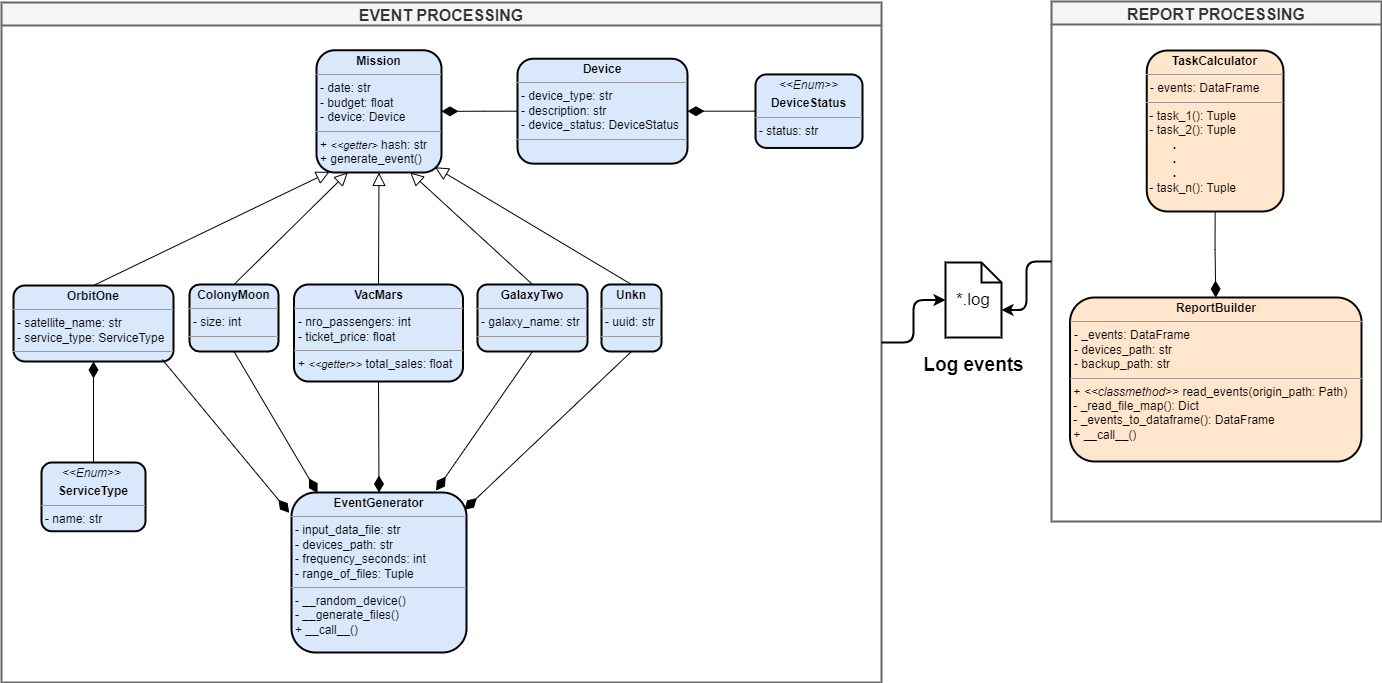

The diagram above was exported from draw.io. Its source (the exported page's mxGraphModel, read from the mxfile embedded in the PNG):
<mxGraphModel dx="2350" dy="829" grid="1" gridSize="10" guides="1" tooltips="1" connect="1" arrows="1" fold="1" page="1" pageScale="1" pageWidth="850" pageHeight="1100" math="0" shadow="0">
  <root>
    <mxCell id="0" />
    <mxCell id="1" parent="0" />
    <mxCell id="0HT39AD6cXARGjSpSozh-31" value="EVENT PROCESSING" style="swimlane;startSize=23;fillColor=#f5f5f5;fontColor=#333333;strokeColor=#666666;strokeWidth=2;fontStyle=1;fontSize=16;verticalAlign=middle;spacingTop=0;spacing=0;" parent="1" vertex="1">
      <mxGeometry x="-820" y="50" width="880" height="680" as="geometry">
        <mxRectangle x="-860" y="50" width="140" height="30" as="alternateBounds" />
      </mxGeometry>
    </mxCell>
    <mxCell id="0HT39AD6cXARGjSpSozh-32" value="&lt;p style=&quot;margin:0px;margin-top:4px;text-align:center;&quot;&gt;&lt;b&gt;Mission&lt;/b&gt;&lt;/p&gt;&lt;hr size=&quot;1&quot;&gt;&lt;p style=&quot;margin:0px;margin-left:4px;&quot;&gt;&lt;span style=&quot;background-color: initial;&quot;&gt;- date: str&lt;/span&gt;&lt;br&gt;&lt;/p&gt;&lt;p style=&quot;margin:0px;margin-left:4px;&quot;&gt;&lt;span style=&quot;background-color: initial;&quot;&gt;- budget: float&lt;/span&gt;&lt;br&gt;&lt;/p&gt;&lt;p style=&quot;margin:0px;margin-left:4px;&quot;&gt;&lt;span style=&quot;background-color: initial;&quot;&gt;- device: Device&lt;/span&gt;&lt;br&gt;&lt;/p&gt;&lt;hr size=&quot;1&quot;&gt;&lt;p style=&quot;margin:0px;margin-left:4px;&quot;&gt;+ &lt;i&gt;&lt;font style=&quot;font-size: 11px;&quot;&gt;&amp;lt;&amp;lt;getter&amp;gt;&lt;/font&gt;&lt;/i&gt; hash: str&lt;span style=&quot;background-color: initial;&quot;&gt;&lt;br&gt;&lt;/span&gt;&lt;/p&gt;&lt;p style=&quot;margin:0px;margin-left:4px;&quot;&gt;&lt;span style=&quot;background-color: initial;&quot;&gt;+ generate_event()&lt;/span&gt;&lt;br&gt;&lt;/p&gt;" style="verticalAlign=top;align=left;overflow=fill;fontSize=12;fontFamily=Helvetica;html=1;whiteSpace=wrap;rounded=1;shadow=0;glass=0;fillColor=#dae8fc;strokeColor=#000000;strokeWidth=2;" parent="0HT39AD6cXARGjSpSozh-31" vertex="1">
      <mxGeometry x="315" y="47.75" width="125" height="122.25" as="geometry" />
    </mxCell>
    <mxCell id="0HT39AD6cXARGjSpSozh-33" style="rounded=0;orthogonalLoop=1;jettySize=auto;html=1;entryX=0.104;entryY=0.995;entryDx=0;entryDy=0;exitX=0.5;exitY=0;exitDx=0;exitDy=0;endArrow=block;endFill=0;entryPerimeter=0;fontStyle=2;endSize=11;" parent="0HT39AD6cXARGjSpSozh-31" source="0HT39AD6cXARGjSpSozh-34" target="0HT39AD6cXARGjSpSozh-32" edge="1">
      <mxGeometry relative="1" as="geometry" />
    </mxCell>
    <mxCell id="0HT39AD6cXARGjSpSozh-34" value="&lt;p style=&quot;margin:0px;margin-top:4px;text-align:center;&quot;&gt;&lt;b&gt;OrbitOne&lt;/b&gt;&lt;/p&gt;&lt;hr size=&quot;1&quot;&gt;&lt;p style=&quot;margin:0px;margin-left:4px;&quot;&gt;&lt;span style=&quot;background-color: initial;&quot;&gt;- satellite_name: str&lt;/span&gt;&lt;br&gt;&lt;/p&gt;&lt;p style=&quot;margin:0px;margin-left:4px;&quot;&gt;- service_type: ServiceType&lt;/p&gt;&lt;hr size=&quot;1&quot;&gt;&lt;p style=&quot;margin:0px;margin-left:4px;&quot;&gt;&lt;br&gt;&lt;/p&gt;" style="verticalAlign=top;align=left;overflow=fill;fontSize=12;fontFamily=Helvetica;html=1;whiteSpace=wrap;rounded=1;shadow=0;glass=0;fillColor=#dae8fc;strokeColor=#000000;strokeWidth=2;" parent="0HT39AD6cXARGjSpSozh-31" vertex="1">
      <mxGeometry x="12" y="283" width="160" height="76" as="geometry" />
    </mxCell>
    <mxCell id="0HT39AD6cXARGjSpSozh-35" style="rounded=0;orthogonalLoop=1;jettySize=auto;html=1;entryX=0.5;entryY=1;entryDx=0;entryDy=0;endArrow=block;endFill=0;exitX=0.5;exitY=0;exitDx=0;exitDy=0;endSize=11;" parent="0HT39AD6cXARGjSpSozh-31" source="0HT39AD6cXARGjSpSozh-36" target="0HT39AD6cXARGjSpSozh-32" edge="1">
      <mxGeometry relative="1" as="geometry" />
    </mxCell>
    <mxCell id="H50mmAghqjl5Ir1vkJRM-5" style="rounded=0;orthogonalLoop=1;jettySize=auto;html=1;exitX=0.5;exitY=1;exitDx=0;exitDy=0;entryX=0.5;entryY=0;entryDx=0;entryDy=0;endArrow=diamondThin;endFill=1;endSize=14;" edge="1" parent="0HT39AD6cXARGjSpSozh-31" source="0HT39AD6cXARGjSpSozh-36" target="0HT39AD6cXARGjSpSozh-80">
      <mxGeometry relative="1" as="geometry" />
    </mxCell>
    <mxCell id="0HT39AD6cXARGjSpSozh-36" value="&lt;p style=&quot;margin:0px;margin-top:4px;text-align:center;&quot;&gt;&lt;b&gt;VacMars&lt;/b&gt;&lt;/p&gt;&lt;hr size=&quot;1&quot;&gt;&lt;p style=&quot;margin:0px;margin-left:4px;&quot;&gt;- nro_passengers: int&lt;br&gt;&lt;/p&gt;&lt;p style=&quot;margin:0px;margin-left:4px;&quot;&gt;- ticket_price: float&lt;/p&gt;&lt;hr size=&quot;1&quot;&gt;&lt;p style=&quot;margin:0px;margin-left:4px;&quot;&gt;+ &lt;font style=&quot;font-size: 11px;&quot;&gt;&lt;i&gt;&amp;lt;&amp;lt;getter&amp;gt;&amp;gt;&lt;/i&gt;&lt;/font&gt; total_sales: float&lt;/p&gt;" style="verticalAlign=top;align=left;overflow=fill;fontSize=12;fontFamily=Helvetica;html=1;whiteSpace=wrap;rounded=1;shadow=0;glass=0;fillColor=#dae8fc;strokeColor=#000000;strokeWidth=2;" parent="0HT39AD6cXARGjSpSozh-31" vertex="1">
      <mxGeometry x="292.5" y="282" width="169" height="97" as="geometry" />
    </mxCell>
    <mxCell id="0HT39AD6cXARGjSpSozh-37" style="rounded=0;orthogonalLoop=1;jettySize=auto;html=1;entryX=0.25;entryY=1;entryDx=0;entryDy=0;endArrow=block;endFill=0;exitX=0.5;exitY=0;exitDx=0;exitDy=0;endSize=11;" parent="0HT39AD6cXARGjSpSozh-31" source="0HT39AD6cXARGjSpSozh-38" target="0HT39AD6cXARGjSpSozh-32" edge="1">
      <mxGeometry relative="1" as="geometry" />
    </mxCell>
    <mxCell id="0HT39AD6cXARGjSpSozh-38" value="&lt;p style=&quot;margin:0px;margin-top:4px;text-align:center;&quot;&gt;&lt;b&gt;ColonyMoon&lt;/b&gt;&lt;/p&gt;&lt;hr size=&quot;1&quot;&gt;&lt;p style=&quot;margin:0px;margin-left:4px;&quot;&gt;- size: int&lt;/p&gt;&lt;hr size=&quot;1&quot;&gt;&lt;p style=&quot;margin:0px;margin-left:4px;&quot;&gt;&lt;br&gt;&lt;/p&gt;" style="verticalAlign=top;align=left;overflow=fill;fontSize=12;fontFamily=Helvetica;html=1;whiteSpace=wrap;rounded=1;shadow=0;glass=0;fillColor=#dae8fc;strokeColor=#000000;strokeWidth=2;" parent="0HT39AD6cXARGjSpSozh-31" vertex="1">
      <mxGeometry x="188" y="282" width="89" height="67" as="geometry" />
    </mxCell>
    <mxCell id="0HT39AD6cXARGjSpSozh-39" style="rounded=0;orthogonalLoop=1;jettySize=auto;html=1;exitX=0.5;exitY=0;exitDx=0;exitDy=0;endArrow=block;endFill=0;entryX=0.75;entryY=1;entryDx=0;entryDy=0;endSize=11;" parent="0HT39AD6cXARGjSpSozh-31" source="0HT39AD6cXARGjSpSozh-40" target="0HT39AD6cXARGjSpSozh-32" edge="1">
      <mxGeometry relative="1" as="geometry" />
    </mxCell>
    <mxCell id="0HT39AD6cXARGjSpSozh-40" value="&lt;p style=&quot;margin:0px;margin-top:4px;text-align:center;&quot;&gt;&lt;b&gt;GalaxyTwo&lt;/b&gt;&lt;/p&gt;&lt;hr size=&quot;1&quot;&gt;&lt;p style=&quot;margin:0px;margin-left:4px;&quot;&gt;- galaxy_name: str&lt;/p&gt;&lt;hr size=&quot;1&quot;&gt;&lt;p style=&quot;margin:0px;margin-left:4px;&quot;&gt;&lt;br&gt;&lt;/p&gt;" style="verticalAlign=top;align=left;overflow=fill;fontSize=12;fontFamily=Helvetica;html=1;whiteSpace=wrap;rounded=1;shadow=0;glass=0;fillColor=#dae8fc;strokeColor=#000000;strokeWidth=2;" parent="0HT39AD6cXARGjSpSozh-31" vertex="1">
      <mxGeometry x="476" y="282" width="110" height="67" as="geometry" />
    </mxCell>
    <mxCell id="H50mmAghqjl5Ir1vkJRM-10" style="edgeStyle=orthogonalEdgeStyle;rounded=0;orthogonalLoop=1;jettySize=auto;html=1;exitX=0;exitY=0.5;exitDx=0;exitDy=0;entryX=1;entryY=0.5;entryDx=0;entryDy=0;endArrow=diamondThin;endFill=1;endSize=14;" edge="1" parent="0HT39AD6cXARGjSpSozh-31" source="0HT39AD6cXARGjSpSozh-41" target="0HT39AD6cXARGjSpSozh-50">
      <mxGeometry relative="1" as="geometry" />
    </mxCell>
    <mxCell id="0HT39AD6cXARGjSpSozh-41" value="&lt;p style=&quot;margin:0px;margin-top:4px;text-align:center;&quot;&gt;&lt;i style=&quot;&quot;&gt;&amp;lt;&amp;lt;Enum&amp;gt;&amp;gt;&lt;/i&gt;&lt;/p&gt;&lt;p style=&quot;margin:0px;margin-top:4px;text-align:center;&quot;&gt;&lt;b&gt;DeviceStatus&lt;/b&gt;&lt;/p&gt;&lt;hr size=&quot;1&quot;&gt;&lt;p style=&quot;margin:0px;margin-left:4px;&quot;&gt;-&lt;span style=&quot;background-color: initial;&quot;&gt;&amp;nbsp;status: str&lt;/span&gt;&lt;/p&gt;&lt;p style=&quot;margin:0px;margin-left:4px;&quot;&gt;&lt;br&gt;&lt;/p&gt;&lt;p style=&quot;margin:0px;margin-left:4px;&quot;&gt;&lt;br&gt;&lt;/p&gt;" style="verticalAlign=top;align=left;overflow=fill;fontSize=12;fontFamily=Helvetica;html=1;whiteSpace=wrap;rounded=1;shadow=0;glass=0;fillColor=#dae8fc;strokeColor=#000000;strokeWidth=2;" parent="0HT39AD6cXARGjSpSozh-31" vertex="1">
      <mxGeometry x="754" y="71.94" width="107" height="73.5" as="geometry" />
    </mxCell>
    <mxCell id="H50mmAghqjl5Ir1vkJRM-14" style="edgeStyle=orthogonalEdgeStyle;rounded=0;orthogonalLoop=1;jettySize=auto;html=1;exitX=0.5;exitY=0;exitDx=0;exitDy=0;entryX=0.5;entryY=1;entryDx=0;entryDy=0;endArrow=diamondThin;endFill=1;strokeWidth=1;endSize=14;" edge="1" parent="0HT39AD6cXARGjSpSozh-31" source="0HT39AD6cXARGjSpSozh-45" target="0HT39AD6cXARGjSpSozh-34">
      <mxGeometry relative="1" as="geometry" />
    </mxCell>
    <mxCell id="0HT39AD6cXARGjSpSozh-45" value="&lt;p style=&quot;margin:0px;margin-top:4px;text-align:center;&quot;&gt;&lt;i&gt;&amp;lt;&amp;lt;Enum&amp;gt;&amp;gt;&amp;nbsp;&lt;/i&gt;&lt;/p&gt;&lt;p style=&quot;margin:0px;margin-top:4px;text-align:center;&quot;&gt;&lt;b&gt;ServiceType&lt;/b&gt;&lt;/p&gt;&lt;hr size=&quot;1&quot;&gt;&lt;p style=&quot;margin:0px;margin-left:4px;&quot;&gt;-&lt;span style=&quot;background-color: initial;&quot;&gt;&amp;nbsp;name: str&lt;/span&gt;&lt;/p&gt;&lt;p style=&quot;margin:0px;margin-left:4px;&quot;&gt;&lt;br&gt;&lt;/p&gt;&lt;p style=&quot;margin:0px;margin-left:4px;&quot;&gt;&lt;br&gt;&lt;/p&gt;" style="verticalAlign=top;align=left;overflow=fill;fontSize=12;fontFamily=Helvetica;html=1;whiteSpace=wrap;rounded=1;shadow=0;glass=0;fillColor=#dae8fc;strokeColor=#000000;strokeWidth=2;" parent="0HT39AD6cXARGjSpSozh-31" vertex="1">
      <mxGeometry x="40" y="460" width="104" height="68.75" as="geometry" />
    </mxCell>
    <mxCell id="0HT39AD6cXARGjSpSozh-47" style="rounded=0;orthogonalLoop=1;jettySize=auto;html=1;exitX=0.5;exitY=0;exitDx=0;exitDy=0;entryX=0.949;entryY=0.957;entryDx=0;entryDy=0;endArrow=block;endFill=0;entryPerimeter=0;endSize=11;" parent="0HT39AD6cXARGjSpSozh-31" source="0HT39AD6cXARGjSpSozh-48" target="0HT39AD6cXARGjSpSozh-32" edge="1">
      <mxGeometry relative="1" as="geometry" />
    </mxCell>
    <mxCell id="0HT39AD6cXARGjSpSozh-48" value="&lt;p style=&quot;margin:0px;margin-top:4px;text-align:center;&quot;&gt;&lt;b&gt;Unkn&lt;/b&gt;&lt;/p&gt;&lt;hr size=&quot;1&quot;&gt;&lt;p style=&quot;margin:0px;margin-left:4px;&quot;&gt;- uuid: str&lt;/p&gt;&lt;hr size=&quot;1&quot;&gt;&lt;p style=&quot;margin:0px;margin-left:4px;&quot;&gt;&lt;br&gt;&lt;/p&gt;" style="verticalAlign=top;align=left;overflow=fill;fontSize=12;fontFamily=Helvetica;html=1;whiteSpace=wrap;rounded=1;shadow=0;glass=0;fillColor=#dae8fc;strokeColor=#000000;strokeWidth=2;" parent="0HT39AD6cXARGjSpSozh-31" vertex="1">
      <mxGeometry x="600" y="282" width="60" height="67" as="geometry" />
    </mxCell>
    <mxCell id="H50mmAghqjl5Ir1vkJRM-11" style="edgeStyle=orthogonalEdgeStyle;rounded=0;orthogonalLoop=1;jettySize=auto;html=1;exitX=0;exitY=0.5;exitDx=0;exitDy=0;entryX=1;entryY=0.5;entryDx=0;entryDy=0;endArrow=diamondThin;endFill=1;endSize=14;" edge="1" parent="0HT39AD6cXARGjSpSozh-31" source="0HT39AD6cXARGjSpSozh-50" target="0HT39AD6cXARGjSpSozh-32">
      <mxGeometry relative="1" as="geometry" />
    </mxCell>
    <mxCell id="0HT39AD6cXARGjSpSozh-50" value="&lt;p style=&quot;margin:0px;margin-top:4px;text-align:center;&quot;&gt;&lt;b&gt;Device&lt;/b&gt;&lt;/p&gt;&lt;hr size=&quot;1&quot;&gt;&lt;p style=&quot;margin:0px;margin-left:4px;&quot;&gt;&lt;span style=&quot;background-color: initial;&quot;&gt;- device_type: str&lt;/span&gt;&lt;br&gt;&lt;/p&gt;&lt;p style=&quot;margin:0px;margin-left:4px;&quot;&gt;- description: str&lt;/p&gt;&lt;p style=&quot;margin:0px;margin-left:4px;&quot;&gt;- device_status: DeviceStatus&lt;/p&gt;&lt;hr size=&quot;1&quot;&gt;&lt;p style=&quot;margin:0px;margin-left:4px;&quot;&gt;&lt;br&gt;&lt;/p&gt;" style="verticalAlign=top;align=left;overflow=fill;fontSize=12;fontFamily=Helvetica;html=1;whiteSpace=wrap;rounded=1;shadow=0;glass=0;fillColor=#dae8fc;strokeColor=#000000;strokeWidth=2;" parent="0HT39AD6cXARGjSpSozh-31" vertex="1">
      <mxGeometry x="516" y="56.220000000000006" width="170" height="104.94" as="geometry" />
    </mxCell>
    <mxCell id="0HT39AD6cXARGjSpSozh-80" value="&lt;p style=&quot;margin:0px;margin-top:4px;text-align:center;&quot;&gt;&lt;b&gt;EventGenerator&lt;/b&gt;&lt;/p&gt;&lt;hr size=&quot;1&quot;&gt;&lt;p style=&quot;margin:0px;margin-left:4px;&quot;&gt;-&amp;nbsp;&lt;span style=&quot;background-color: initial;&quot;&gt;input_data_file: str&lt;/span&gt;&lt;/p&gt;&lt;p style=&quot;margin:0px;margin-left:4px;&quot;&gt;&lt;span style=&quot;background-color: initial;&quot;&gt;- devices_path: str&lt;/span&gt;&lt;/p&gt;&lt;p style=&quot;margin:0px;margin-left:4px;&quot;&gt;&lt;span style=&quot;background-color: initial;&quot;&gt;- frequency_seconds: int&lt;/span&gt;&lt;br&gt;&lt;/p&gt;&lt;p style=&quot;margin:0px;margin-left:4px;&quot;&gt;- range_of_files: Tuple&lt;/p&gt;&lt;hr size=&quot;1&quot;&gt;&lt;p style=&quot;margin:0px;margin-left:4px;&quot;&gt;- __random_device()&lt;/p&gt;&lt;p style=&quot;margin:0px;margin-left:4px;&quot;&gt;- __generate_files()&lt;/p&gt;&lt;p style=&quot;margin:0px;margin-left:4px;&quot;&gt;+ __call__()&lt;/p&gt;" style="verticalAlign=top;align=left;overflow=fill;fontSize=12;fontFamily=Helvetica;html=1;whiteSpace=wrap;rounded=1;shadow=0;glass=0;fillColor=#dae8fc;strokeColor=#000000;strokeWidth=2;" parent="0HT39AD6cXARGjSpSozh-31" vertex="1">
      <mxGeometry x="290" y="490" width="175" height="160" as="geometry" />
    </mxCell>
    <mxCell id="H50mmAghqjl5Ir1vkJRM-3" style="rounded=0;orthogonalLoop=1;jettySize=auto;html=1;entryX=0.988;entryY=0.108;entryDx=0;entryDy=0;entryPerimeter=0;endArrow=diamondThin;endFill=1;exitX=0.5;exitY=1;exitDx=0;exitDy=0;endSize=14;" edge="1" parent="0HT39AD6cXARGjSpSozh-31" source="0HT39AD6cXARGjSpSozh-48" target="0HT39AD6cXARGjSpSozh-80">
      <mxGeometry relative="1" as="geometry">
        <mxPoint x="600" y="340" as="sourcePoint" />
      </mxGeometry>
    </mxCell>
    <mxCell id="H50mmAghqjl5Ir1vkJRM-4" style="rounded=0;orthogonalLoop=1;jettySize=auto;html=1;exitX=0.5;exitY=1;exitDx=0;exitDy=0;entryX=0.826;entryY=-0.012;entryDx=0;entryDy=0;entryPerimeter=0;endArrow=diamondThin;endFill=1;endSize=14;" edge="1" parent="0HT39AD6cXARGjSpSozh-31" source="0HT39AD6cXARGjSpSozh-40" target="0HT39AD6cXARGjSpSozh-80">
      <mxGeometry relative="1" as="geometry" />
    </mxCell>
    <mxCell id="H50mmAghqjl5Ir1vkJRM-6" style="rounded=0;orthogonalLoop=1;jettySize=auto;html=1;endArrow=diamondThin;endFill=1;endSize=14;entryX=0.149;entryY=0.003;entryDx=0;entryDy=0;entryPerimeter=0;exitX=0.5;exitY=1;exitDx=0;exitDy=0;" edge="1" parent="0HT39AD6cXARGjSpSozh-31" source="0HT39AD6cXARGjSpSozh-38" target="0HT39AD6cXARGjSpSozh-80">
      <mxGeometry relative="1" as="geometry">
        <mxPoint x="319" y="460" as="targetPoint" />
      </mxGeometry>
    </mxCell>
    <mxCell id="H50mmAghqjl5Ir1vkJRM-7" style="rounded=0;orthogonalLoop=1;jettySize=auto;html=1;entryX=-0.013;entryY=0.127;entryDx=0;entryDy=0;entryPerimeter=0;endArrow=diamondThin;endFill=1;exitX=0.93;exitY=0.974;exitDx=0;exitDy=0;exitPerimeter=0;endSize=14;" edge="1" parent="0HT39AD6cXARGjSpSozh-31" source="0HT39AD6cXARGjSpSozh-34" target="0HT39AD6cXARGjSpSozh-80">
      <mxGeometry relative="1" as="geometry">
        <mxPoint x="170" y="350" as="sourcePoint" />
      </mxGeometry>
    </mxCell>
    <mxCell id="0HT39AD6cXARGjSpSozh-51" value="&lt;font style=&quot;font-size: 17px;&quot;&gt;*.log&lt;/font&gt;" style="shape=note;size=20;whiteSpace=wrap;html=1;strokeWidth=2;" parent="1" vertex="1">
      <mxGeometry x="124" y="310" width="56" height="75" as="geometry" />
    </mxCell>
    <mxCell id="0HT39AD6cXARGjSpSozh-79" value="REPORT PROCESSING" style="swimlane;fillColor=#f5f5f5;strokeColor=#666666;startSize=23;fontColor=#333333;strokeWidth=2;fontSize=16;labelBackgroundColor=none;labelBorderColor=none;" parent="1" vertex="1">
      <mxGeometry x="230" y="49" width="330" height="520" as="geometry">
        <mxRectangle x="290" y="50" width="150" height="30" as="alternateBounds" />
      </mxGeometry>
    </mxCell>
    <mxCell id="RcKIhPsN-TyjAAmcQIeH-1" value="&lt;p style=&quot;margin:0px;margin-top:4px;text-align:center;&quot;&gt;&lt;b&gt;ReportBuilder&lt;/b&gt;&lt;/p&gt;&lt;hr size=&quot;1&quot;&gt;&lt;p style=&quot;margin:0px;margin-left:4px;&quot;&gt;&lt;span style=&quot;background-color: initial;&quot;&gt;- _events: DataFrame&lt;/span&gt;&lt;br&gt;&lt;/p&gt;&lt;p style=&quot;margin:0px;margin-left:4px;&quot;&gt;&lt;span style=&quot;background-color: initial;&quot;&gt;- devices_path: str&lt;/span&gt;&lt;/p&gt;&lt;p style=&quot;margin:0px;margin-left:4px;&quot;&gt;&lt;span style=&quot;background-color: initial;&quot;&gt;- backup_path: str&lt;/span&gt;&lt;/p&gt;&lt;hr size=&quot;1&quot;&gt;&lt;p style=&quot;margin:0px;margin-left:4px;&quot;&gt;&lt;/p&gt;&amp;nbsp;+ &lt;i&gt;&lt;font style=&quot;font-size: 12px;&quot;&gt;&amp;lt;&amp;lt;classmethod&amp;gt;&amp;gt;&lt;/font&gt;&lt;/i&gt;&amp;nbsp;read_events(origin_path: Path)&lt;br&gt;&lt;span style=&quot;background-color: initial;&quot;&gt;&amp;nbsp;- _read_file_map(): Dict&lt;br&gt;&amp;nbsp;- _events_to_dataframe(): DataFrame&lt;br&gt;&amp;nbsp;+ __call__()&amp;nbsp;&lt;br&gt;&lt;br&gt;&lt;/span&gt;" style="verticalAlign=top;align=left;overflow=fill;fontSize=12;fontFamily=Helvetica;html=1;whiteSpace=wrap;rounded=1;fillColor=#ffe6cc;strokeColor=#050505;strokeWidth=2;" parent="0HT39AD6cXARGjSpSozh-79" vertex="1">
      <mxGeometry x="18.5" y="296" width="291.5" height="164" as="geometry" />
    </mxCell>
    <mxCell id="H50mmAghqjl5Ir1vkJRM-8" style="edgeStyle=orthogonalEdgeStyle;rounded=0;orthogonalLoop=1;jettySize=auto;html=1;exitX=0.5;exitY=1;exitDx=0;exitDy=0;entryX=0.5;entryY=0;entryDx=0;entryDy=0;endArrow=diamondThin;endFill=1;endSize=14;" edge="1" parent="0HT39AD6cXARGjSpSozh-79" source="0HT39AD6cXARGjSpSozh-58" target="RcKIhPsN-TyjAAmcQIeH-1">
      <mxGeometry relative="1" as="geometry" />
    </mxCell>
    <mxCell id="0HT39AD6cXARGjSpSozh-58" value="&lt;p style=&quot;margin:0px;margin-top:4px;text-align:center;&quot;&gt;&lt;b&gt;TaskCalculator&lt;/b&gt;&lt;/p&gt;&lt;hr size=&quot;1&quot;&gt;&lt;p style=&quot;margin:0px;margin-left:4px;&quot;&gt;&lt;span style=&quot;background-color: initial;&quot;&gt;- events: DataFrame&lt;/span&gt;&lt;br&gt;&lt;/p&gt;&lt;hr size=&quot;1&quot;&gt;&lt;p style=&quot;margin:0px;margin-left:4px;&quot;&gt;&lt;/p&gt;&amp;nbsp;- task_1(): Tuple&lt;br&gt;&amp;nbsp;- task_2(): Tuple&lt;br&gt;&lt;span style=&quot;&quot;&gt;&lt;span style=&quot;&quot;&gt;&amp;nbsp;&amp;nbsp;&amp;nbsp;&amp;nbsp;&lt;/span&gt;&lt;/span&gt;&lt;b&gt;&lt;span style=&quot;&quot;&gt;&lt;span style=&quot;&quot;&gt;&amp;nbsp;&amp;nbsp;&amp;nbsp;&amp;nbsp;&lt;/span&gt;&lt;/span&gt;.&lt;br&gt;&lt;span style=&quot;&quot;&gt;&lt;span style=&quot;&quot;&gt;&amp;nbsp;&amp;nbsp;&amp;nbsp;&amp;nbsp;&lt;/span&gt;&lt;/span&gt;&lt;span style=&quot;&quot;&gt;&lt;span style=&quot;&quot;&gt;&amp;nbsp;&amp;nbsp;&amp;nbsp;&amp;nbsp;&lt;/span&gt;&lt;/span&gt;.&lt;br&gt;&lt;span style=&quot;&quot;&gt;&lt;span style=&quot;&quot;&gt;&amp;nbsp;&amp;nbsp;&amp;nbsp;&amp;nbsp;&lt;/span&gt;&lt;/span&gt;&lt;span style=&quot;&quot;&gt;&lt;span style=&quot;&quot;&gt;&amp;nbsp;&amp;nbsp;&amp;nbsp;&amp;nbsp;&lt;/span&gt;&lt;/span&gt;.&lt;/b&gt;&lt;br&gt;&amp;nbsp;- task_n(): Tuple&lt;br&gt;&lt;span style=&quot;background-color: initial;&quot;&gt;&lt;br&gt;&lt;/span&gt;" style="verticalAlign=top;align=left;overflow=fill;fontSize=12;fontFamily=Helvetica;html=1;whiteSpace=wrap;rounded=1;fillColor=#ffe6cc;strokeColor=#050505;strokeWidth=2;" parent="0HT39AD6cXARGjSpSozh-79" vertex="1">
      <mxGeometry x="95.25" y="49" width="136.75" height="161" as="geometry" />
    </mxCell>
    <mxCell id="u0kww6BxcfRJbqyp9baq-5" style="edgeStyle=orthogonalEdgeStyle;rounded=1;orthogonalLoop=1;jettySize=auto;html=1;entryX=0;entryY=0.5;entryDx=0;entryDy=0;entryPerimeter=0;strokeWidth=2;exitX=1;exitY=0.5;exitDx=0;exitDy=0;curved=0;" parent="1" target="0HT39AD6cXARGjSpSozh-51" edge="1" source="0HT39AD6cXARGjSpSozh-31">
      <mxGeometry relative="1" as="geometry">
        <mxPoint x="70" y="360" as="sourcePoint" />
      </mxGeometry>
    </mxCell>
    <mxCell id="H50mmAghqjl5Ir1vkJRM-17" style="edgeStyle=orthogonalEdgeStyle;rounded=1;orthogonalLoop=1;jettySize=auto;html=1;entryX=0;entryY=0;entryDx=56.00000000000001;entryDy=47.5;entryPerimeter=0;curved=0;strokeWidth=2;" edge="1" parent="1" source="0HT39AD6cXARGjSpSozh-79" target="0HT39AD6cXARGjSpSozh-51">
      <mxGeometry relative="1" as="geometry" />
    </mxCell>
    <mxCell id="H50mmAghqjl5Ir1vkJRM-18" value="Log events" style="text;html=1;align=center;verticalAlign=middle;resizable=0;points=[];autosize=1;strokeColor=none;fillColor=none;fontSize=19;fontStyle=1;labelBackgroundColor=none;fontColor=#000000;" vertex="1" parent="1">
      <mxGeometry x="92" y="393" width="120" height="40" as="geometry" />
    </mxCell>
  </root>
</mxGraphModel>